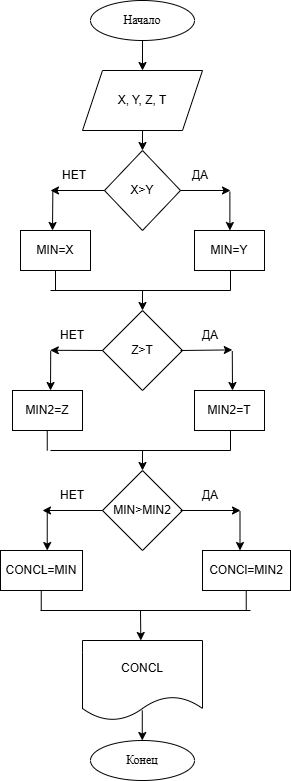

The diagram above was exported from draw.io. Its source (the exported page's mxGraphModel, read from the mxfile embedded in the PNG):
<mxGraphModel dx="1030" dy="568" grid="1" gridSize="10" guides="1" tooltips="1" connect="1" arrows="1" fold="1" page="1" pageScale="1" pageWidth="827" pageHeight="1169" math="0" shadow="0">
  <root>
    <mxCell id="0" />
    <mxCell id="1" parent="0" />
    <mxCell id="5yVvOWNSBztu7iQALusm-1" parent="1" style="ellipse;whiteSpace=wrap;html=1;fontFamily=Times New Roman;" value="Начало" vertex="1">
      <mxGeometry height="40" width="104" x="330" y="20" as="geometry" />
    </mxCell>
    <mxCell id="5yVvOWNSBztu7iQALusm-2" parent="1" style="shape=parallelogram;perimeter=parallelogramPerimeter;whiteSpace=wrap;html=1;fixedSize=1;" value="X, Y, Z, T" vertex="1">
      <mxGeometry height="60" width="120" x="322" y="90" as="geometry" />
    </mxCell>
    <mxCell id="5yVvOWNSBztu7iQALusm-3" parent="1" style="rhombus;whiteSpace=wrap;html=1;" value="X&amp;gt;Y" vertex="1">
      <mxGeometry height="80" width="76" x="344" y="170" as="geometry" />
    </mxCell>
    <mxCell id="5yVvOWNSBztu7iQALusm-5" edge="1" parent="1" source="5yVvOWNSBztu7iQALusm-1" style="endArrow=classic;html=1;rounded=0;exitX=0.5;exitY=1;exitDx=0;exitDy=0;entryX=0.5;entryY=0;entryDx=0;entryDy=0;" target="5yVvOWNSBztu7iQALusm-2" value="">
      <mxGeometry height="50" relative="1" width="50" as="geometry">
        <mxPoint x="350" y="320" as="sourcePoint" />
        <mxPoint x="400" y="270" as="targetPoint" />
      </mxGeometry>
    </mxCell>
    <mxCell id="5yVvOWNSBztu7iQALusm-6" edge="1" parent="1" source="5yVvOWNSBztu7iQALusm-2" style="endArrow=classic;html=1;rounded=0;exitX=0.5;exitY=1;exitDx=0;exitDy=0;entryX=0.5;entryY=0;entryDx=0;entryDy=0;" target="5yVvOWNSBztu7iQALusm-3" value="">
      <mxGeometry height="50" relative="1" width="50" as="geometry">
        <mxPoint x="350" y="320" as="sourcePoint" />
        <mxPoint x="400" y="270" as="targetPoint" />
      </mxGeometry>
    </mxCell>
    <mxCell id="5yVvOWNSBztu7iQALusm-7" edge="1" parent="1" source="5yVvOWNSBztu7iQALusm-3" style="endArrow=classic;html=1;rounded=0;exitX=1;exitY=0.5;exitDx=0;exitDy=0;" value="">
      <mxGeometry height="50" relative="1" width="50" as="geometry">
        <mxPoint x="350" y="320" as="sourcePoint" />
        <mxPoint x="470" y="210" as="targetPoint" />
      </mxGeometry>
    </mxCell>
    <mxCell id="5yVvOWNSBztu7iQALusm-9" parent="1" style="text;html=1;whiteSpace=wrap;strokeColor=none;fillColor=none;align=center;verticalAlign=middle;rounded=0;" value="ДА" vertex="1">
      <mxGeometry height="30" width="60" x="410" y="180" as="geometry" />
    </mxCell>
    <mxCell id="5yVvOWNSBztu7iQALusm-11" edge="1" parent="1" source="5yVvOWNSBztu7iQALusm-3" style="endArrow=classic;html=1;rounded=0;exitX=0;exitY=0.5;exitDx=0;exitDy=0;" value="">
      <mxGeometry height="50" relative="1" width="50" as="geometry">
        <mxPoint x="350" y="320" as="sourcePoint" />
        <mxPoint x="290" y="210" as="targetPoint" />
      </mxGeometry>
    </mxCell>
    <mxCell id="5yVvOWNSBztu7iQALusm-13" parent="1" style="text;html=1;whiteSpace=wrap;strokeColor=none;fillColor=none;align=center;verticalAlign=middle;rounded=0;" value="НЕТ" vertex="1">
      <mxGeometry height="30" width="60" x="284" y="180" as="geometry" />
    </mxCell>
    <mxCell id="5yVvOWNSBztu7iQALusm-14" edge="1" parent="1" source="5yVvOWNSBztu7iQALusm-13" style="endArrow=classic;html=1;rounded=0;exitX=0.139;exitY=1.03;exitDx=0;exitDy=0;exitPerimeter=0;" value="">
      <mxGeometry height="50" relative="1" width="50" as="geometry">
        <mxPoint x="350" y="320" as="sourcePoint" />
        <mxPoint x="292" y="250" as="targetPoint" />
      </mxGeometry>
    </mxCell>
    <mxCell id="5yVvOWNSBztu7iQALusm-15" edge="1" parent="1" style="endArrow=classic;html=1;rounded=0;exitX=0.139;exitY=1.03;exitDx=0;exitDy=0;exitPerimeter=0;" value="">
      <mxGeometry height="50" relative="1" width="50" as="geometry">
        <mxPoint x="469.39" y="211" as="sourcePoint" />
        <mxPoint x="469.39" y="250" as="targetPoint" />
      </mxGeometry>
    </mxCell>
    <mxCell id="5yVvOWNSBztu7iQALusm-16" parent="1" style="rounded=0;whiteSpace=wrap;html=1;" value="MIN=X" vertex="1">
      <mxGeometry height="40" width="70" x="260" y="250" as="geometry" />
    </mxCell>
    <mxCell id="5yVvOWNSBztu7iQALusm-18" parent="1" style="rounded=0;whiteSpace=wrap;html=1;" value="MIN=Y" vertex="1">
      <mxGeometry height="40" width="70" x="434" y="250" as="geometry" />
    </mxCell>
    <mxCell id="5yVvOWNSBztu7iQALusm-19" edge="1" parent="1" source="5yVvOWNSBztu7iQALusm-16" style="endArrow=none;html=1;rounded=0;exitX=0.5;exitY=1;exitDx=0;exitDy=0;" value="">
      <mxGeometry height="50" relative="1" width="50" as="geometry">
        <mxPoint x="310" y="320" as="sourcePoint" />
        <mxPoint x="295" y="310" as="targetPoint" />
      </mxGeometry>
    </mxCell>
    <mxCell id="5yVvOWNSBztu7iQALusm-20" edge="1" parent="1" style="endArrow=none;html=1;rounded=0;exitX=0.5;exitY=1;exitDx=0;exitDy=0;" value="">
      <mxGeometry height="50" relative="1" width="50" as="geometry">
        <mxPoint x="470" y="290" as="sourcePoint" />
        <mxPoint x="470" y="310" as="targetPoint" />
      </mxGeometry>
    </mxCell>
    <mxCell id="5yVvOWNSBztu7iQALusm-21" edge="1" parent="1" style="endArrow=none;html=1;rounded=0;" value="">
      <mxGeometry height="50" relative="1" width="50" as="geometry">
        <mxPoint x="290" y="310" as="sourcePoint" />
        <mxPoint x="470" y="310" as="targetPoint" />
      </mxGeometry>
    </mxCell>
    <mxCell id="5yVvOWNSBztu7iQALusm-23" parent="1" style="rhombus;whiteSpace=wrap;html=1;" value="Z&amp;gt;T" vertex="1">
      <mxGeometry height="80" width="80" x="342" y="330" as="geometry" />
    </mxCell>
    <mxCell id="5yVvOWNSBztu7iQALusm-24" parent="1" style="text;html=1;whiteSpace=wrap;strokeColor=none;fillColor=none;align=center;verticalAlign=middle;rounded=0;" value="ДА" vertex="1">
      <mxGeometry height="30" width="60" x="420" y="340" as="geometry" />
    </mxCell>
    <mxCell id="5yVvOWNSBztu7iQALusm-25" parent="1" style="text;html=1;whiteSpace=wrap;strokeColor=none;fillColor=none;align=center;verticalAlign=middle;rounded=0;" value="НЕТ" vertex="1">
      <mxGeometry height="30" width="60" x="282" y="340" as="geometry" />
    </mxCell>
    <mxCell id="5yVvOWNSBztu7iQALusm-26" edge="1" parent="1" source="5yVvOWNSBztu7iQALusm-24" style="endArrow=classic;html=1;rounded=0;exitX=0;exitY=1;exitDx=0;exitDy=0;entryX=0.863;entryY=0.98;entryDx=0;entryDy=0;entryPerimeter=0;" target="5yVvOWNSBztu7iQALusm-24" value="">
      <mxGeometry height="50" relative="1" width="50" as="geometry">
        <mxPoint x="370" y="330" as="sourcePoint" />
        <mxPoint x="420" y="280" as="targetPoint" />
      </mxGeometry>
    </mxCell>
    <mxCell id="5yVvOWNSBztu7iQALusm-27" edge="1" parent="1" source="5yVvOWNSBztu7iQALusm-25" style="endArrow=classic;html=1;rounded=0;exitX=1;exitY=1;exitDx=0;exitDy=0;entryX=0.13;entryY=0.993;entryDx=0;entryDy=0;entryPerimeter=0;" target="5yVvOWNSBztu7iQALusm-25" value="">
      <mxGeometry height="50" relative="1" width="50" as="geometry">
        <mxPoint x="370" y="330" as="sourcePoint" />
        <mxPoint x="420" y="280" as="targetPoint" />
      </mxGeometry>
    </mxCell>
    <mxCell id="5yVvOWNSBztu7iQALusm-28" edge="1" parent="1" source="5yVvOWNSBztu7iQALusm-25" style="endArrow=classic;html=1;rounded=0;exitX=0.137;exitY=1.007;exitDx=0;exitDy=0;exitPerimeter=0;" value="">
      <mxGeometry height="50" relative="1" width="50" as="geometry">
        <mxPoint x="370" y="390" as="sourcePoint" />
        <mxPoint x="290" y="410" as="targetPoint" />
      </mxGeometry>
    </mxCell>
    <mxCell id="5yVvOWNSBztu7iQALusm-29" edge="1" parent="1" source="5yVvOWNSBztu7iQALusm-24" style="endArrow=classic;html=1;rounded=0;exitX=0.863;exitY=1.02;exitDx=0;exitDy=0;exitPerimeter=0;" value="">
      <mxGeometry height="50" relative="1" width="50" as="geometry">
        <mxPoint x="370" y="390" as="sourcePoint" />
        <mxPoint x="472" y="410" as="targetPoint" />
      </mxGeometry>
    </mxCell>
    <mxCell id="5yVvOWNSBztu7iQALusm-30" parent="1" style="rounded=0;whiteSpace=wrap;html=1;" value="MIN2=Z" vertex="1">
      <mxGeometry height="40" width="70" x="252" y="410" as="geometry" />
    </mxCell>
    <mxCell id="5yVvOWNSBztu7iQALusm-31" parent="1" style="rounded=0;whiteSpace=wrap;html=1;" value="MIN2=T" vertex="1">
      <mxGeometry height="40" width="70" x="434" y="410" as="geometry" />
    </mxCell>
    <mxCell id="5yVvOWNSBztu7iQALusm-32" edge="1" parent="1" style="endArrow=none;html=1;rounded=0;exitX=0.5;exitY=1;exitDx=0;exitDy=0;" value="">
      <mxGeometry height="50" relative="1" width="50" as="geometry">
        <mxPoint x="470" y="450" as="sourcePoint" />
        <mxPoint x="470" y="470" as="targetPoint" />
      </mxGeometry>
    </mxCell>
    <mxCell id="5yVvOWNSBztu7iQALusm-33" edge="1" parent="1" style="endArrow=none;html=1;rounded=0;exitX=0.5;exitY=1;exitDx=0;exitDy=0;" value="">
      <mxGeometry height="50" relative="1" width="50" as="geometry">
        <mxPoint x="286.75" y="450" as="sourcePoint" />
        <mxPoint x="286.75" y="470" as="targetPoint" />
      </mxGeometry>
    </mxCell>
    <mxCell id="5yVvOWNSBztu7iQALusm-34" edge="1" parent="1" style="endArrow=none;html=1;rounded=0;" value="">
      <mxGeometry height="50" relative="1" width="50" as="geometry">
        <mxPoint x="290" y="470" as="sourcePoint" />
        <mxPoint x="470" y="470" as="targetPoint" />
      </mxGeometry>
    </mxCell>
    <mxCell id="5yVvOWNSBztu7iQALusm-36" parent="1" style="rhombus;whiteSpace=wrap;html=1;" value="MIN&amp;gt;MIN2" vertex="1">
      <mxGeometry height="80" width="80" x="342" y="490" as="geometry" />
    </mxCell>
    <mxCell id="5yVvOWNSBztu7iQALusm-38" parent="1" style="text;html=1;whiteSpace=wrap;strokeColor=none;fillColor=none;align=center;verticalAlign=middle;rounded=0;" value="НЕТ" vertex="1">
      <mxGeometry height="30" width="60" x="282" y="500" as="geometry" />
    </mxCell>
    <mxCell id="5yVvOWNSBztu7iQALusm-39" edge="1" parent="1" source="5yVvOWNSBztu7iQALusm-36" style="endArrow=classic;html=1;rounded=0;exitX=0;exitY=0.5;exitDx=0;exitDy=0;entryX=0;entryY=1;entryDx=0;entryDy=0;" target="5yVvOWNSBztu7iQALusm-38" value="">
      <mxGeometry height="50" relative="1" width="50" as="geometry">
        <mxPoint x="370" y="510" as="sourcePoint" />
        <mxPoint x="420" y="460" as="targetPoint" />
      </mxGeometry>
    </mxCell>
    <mxCell id="5yVvOWNSBztu7iQALusm-40" edge="1" parent="1" source="5yVvOWNSBztu7iQALusm-37" style="endArrow=classic;html=1;rounded=0;exitX=0;exitY=1;exitDx=0;exitDy=0;entryX=1;entryY=1;entryDx=0;entryDy=0;" target="5yVvOWNSBztu7iQALusm-37" value="">
      <mxGeometry height="50" relative="1" width="50" as="geometry">
        <mxPoint x="370" y="510" as="sourcePoint" />
        <mxPoint x="420" y="460" as="targetPoint" />
      </mxGeometry>
    </mxCell>
    <mxCell id="5yVvOWNSBztu7iQALusm-41" edge="1" parent="1" style="endArrow=classic;html=1;rounded=0;exitX=0.863;exitY=1.02;exitDx=0;exitDy=0;exitPerimeter=0;" value="">
      <mxGeometry height="50" relative="1" width="50" as="geometry">
        <mxPoint x="479.5" y="531" as="sourcePoint" />
        <mxPoint x="479.5" y="570" as="targetPoint" />
      </mxGeometry>
    </mxCell>
    <mxCell id="5yVvOWNSBztu7iQALusm-43" edge="1" parent="1" source="5yVvOWNSBztu7iQALusm-37" style="endArrow=classic;html=1;rounded=0;" value="">
      <mxGeometry height="50" relative="1" width="50" as="geometry">
        <mxPoint x="280" y="540" as="sourcePoint" />
        <mxPoint x="420" y="520" as="targetPoint" />
      </mxGeometry>
    </mxCell>
    <mxCell id="5yVvOWNSBztu7iQALusm-37" parent="1" style="text;html=1;whiteSpace=wrap;strokeColor=none;fillColor=none;align=center;verticalAlign=middle;rounded=0;" value="ДА" vertex="1">
      <mxGeometry height="30" width="60" x="420" y="500" as="geometry" />
    </mxCell>
    <mxCell id="5yVvOWNSBztu7iQALusm-45" edge="1" parent="1" style="endArrow=classic;html=1;rounded=0;exitX=0.137;exitY=1.007;exitDx=0;exitDy=0;exitPerimeter=0;" value="">
      <mxGeometry height="50" relative="1" width="50" as="geometry">
        <mxPoint x="286.74" y="530" as="sourcePoint" />
        <mxPoint x="286.74" y="570" as="targetPoint" />
      </mxGeometry>
    </mxCell>
    <mxCell id="5yVvOWNSBztu7iQALusm-47" parent="1" style="rounded=0;whiteSpace=wrap;html=1;" value="CONCL=MIN" vertex="1">
      <mxGeometry height="40" width="82" x="240" y="570" as="geometry" />
    </mxCell>
    <mxCell id="5yVvOWNSBztu7iQALusm-48" parent="1" style="rounded=0;whiteSpace=wrap;html=1;" value="CONCl=MIN2" vertex="1">
      <mxGeometry height="40" width="88" x="442" y="570" as="geometry" />
    </mxCell>
    <mxCell id="5yVvOWNSBztu7iQALusm-50" edge="1" parent="1" style="endArrow=none;html=1;rounded=0;exitX=0.5;exitY=1;exitDx=0;exitDy=0;" value="">
      <mxGeometry height="50" relative="1" width="50" as="geometry">
        <mxPoint x="485.74" y="610" as="sourcePoint" />
        <mxPoint x="485.74" y="630" as="targetPoint" />
      </mxGeometry>
    </mxCell>
    <mxCell id="5yVvOWNSBztu7iQALusm-51" edge="1" parent="1" style="endArrow=none;html=1;rounded=0;exitX=0.5;exitY=1;exitDx=0;exitDy=0;" value="">
      <mxGeometry height="50" relative="1" width="50" as="geometry">
        <mxPoint x="280.74" y="610" as="sourcePoint" />
        <mxPoint x="280.74" y="630" as="targetPoint" />
      </mxGeometry>
    </mxCell>
    <mxCell id="5yVvOWNSBztu7iQALusm-52" edge="1" parent="1" style="endArrow=none;html=1;rounded=0;" value="">
      <mxGeometry height="50" relative="1" width="50" as="geometry">
        <mxPoint x="280" y="630" as="sourcePoint" />
        <mxPoint x="490" y="630" as="targetPoint" />
      </mxGeometry>
    </mxCell>
    <mxCell id="5yVvOWNSBztu7iQALusm-54" parent="1" style="shape=document;whiteSpace=wrap;html=1;boundedLbl=1;" value="CONCL" vertex="1">
      <mxGeometry height="80" width="120" x="322" y="660" as="geometry" />
    </mxCell>
    <mxCell id="5yVvOWNSBztu7iQALusm-55" edge="1" parent="1" style="endArrow=classic;html=1;rounded=0;entryX=0.486;entryY=0;entryDx=0;entryDy=0;entryPerimeter=0;" target="5yVvOWNSBztu7iQALusm-54" value="">
      <mxGeometry height="50" relative="1" width="50" as="geometry">
        <mxPoint x="380" y="630" as="sourcePoint" />
        <mxPoint x="460" y="680" as="targetPoint" />
      </mxGeometry>
    </mxCell>
    <mxCell id="5yVvOWNSBztu7iQALusm-57" edge="1" parent="1" style="endArrow=classic;html=1;rounded=0;entryX=0.5;entryY=0;entryDx=0;entryDy=0;" target="5yVvOWNSBztu7iQALusm-36" value="">
      <mxGeometry height="50" relative="1" width="50" as="geometry">
        <mxPoint x="382" y="470" as="sourcePoint" />
        <mxPoint x="370" y="500" as="targetPoint" />
      </mxGeometry>
    </mxCell>
    <mxCell id="5yVvOWNSBztu7iQALusm-58" edge="1" parent="1" style="endArrow=classic;html=1;rounded=0;entryX=0.5;entryY=0;entryDx=0;entryDy=0;" target="5yVvOWNSBztu7iQALusm-23" value="">
      <mxGeometry height="50" relative="1" width="50" as="geometry">
        <mxPoint x="382" y="310" as="sourcePoint" />
        <mxPoint x="380" y="340" as="targetPoint" />
      </mxGeometry>
    </mxCell>
    <mxCell id="5yVvOWNSBztu7iQALusm-59" edge="1" parent="1" style="endArrow=classic;html=1;rounded=0;entryX=0.486;entryY=0;entryDx=0;entryDy=0;entryPerimeter=0;" value="">
      <mxGeometry height="50" relative="1" width="50" as="geometry">
        <mxPoint x="381.78" y="730" as="sourcePoint" />
        <mxPoint x="381.78" y="760" as="targetPoint" />
      </mxGeometry>
    </mxCell>
    <mxCell id="5yVvOWNSBztu7iQALusm-60" parent="1" style="ellipse;whiteSpace=wrap;html=1;fontFamily=Times New Roman;" value="Конец" vertex="1">
      <mxGeometry height="40" width="104" x="330" y="760" as="geometry" />
    </mxCell>
  </root>
</mxGraphModel>